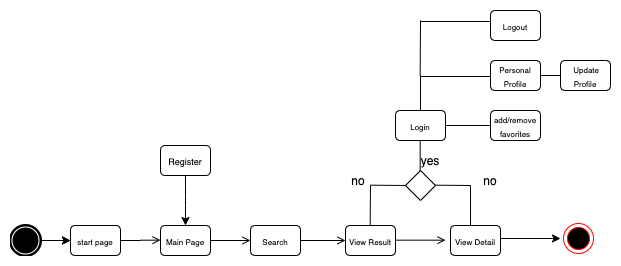

The diagram above was exported from draw.io. Its source (the exported page's mxGraphModel, read from the mxfile embedded in the PNG):
<mxGraphModel dx="946" dy="623" grid="1" gridSize="10" guides="1" tooltips="1" connect="1" arrows="1" fold="1" page="1" pageScale="1" pageWidth="827" pageHeight="1169" math="0" shadow="0">
  <root>
    <mxCell id="0" />
    <mxCell id="1" parent="0" />
    <mxCell id="4D_-8x57Q0G61oMcs-qw-52" value="&lt;font style=&quot;font-size: 8px&quot;&gt;Logout&lt;/font&gt;" style="rounded=1;whiteSpace=wrap;html=1;direction=west;" parent="1" vertex="1">
      <mxGeometry x="560" y="165" width="50" height="30" as="geometry" />
    </mxCell>
    <mxCell id="4D_-8x57Q0G61oMcs-qw-53" value="&lt;font style=&quot;font-size: 9px&quot;&gt;Register&lt;/font&gt;" style="rounded=1;whiteSpace=wrap;html=1;" parent="1" vertex="1">
      <mxGeometry x="230" y="300" width="50" height="30" as="geometry" />
    </mxCell>
    <mxCell id="4D_-8x57Q0G61oMcs-qw-55" value="&lt;font style=&quot;font-size: 8px&quot;&gt;Login&lt;/font&gt;" style="rounded=1;whiteSpace=wrap;html=1;direction=west;" parent="1" vertex="1">
      <mxGeometry x="465" y="265" width="50" height="30" as="geometry" />
    </mxCell>
    <mxCell id="4D_-8x57Q0G61oMcs-qw-56" value="" style="edgeStyle=orthogonalEdgeStyle;rounded=0;orthogonalLoop=1;jettySize=auto;html=1;startArrow=none;startFill=0;endArrow=open;endFill=0;exitX=0;exitY=0.5;exitDx=0;exitDy=0;" parent="1" source="4D_-8x57Q0G61oMcs-qw-57" target="4D_-8x57Q0G61oMcs-qw-62" edge="1">
      <mxGeometry relative="1" as="geometry">
        <mxPoint x="300" y="395" as="sourcePoint" />
      </mxGeometry>
    </mxCell>
    <mxCell id="4D_-8x57Q0G61oMcs-qw-57" value="&lt;font style=&quot;font-size: 8px&quot;&gt;Main Page&lt;/font&gt;" style="rounded=1;whiteSpace=wrap;html=1;direction=west;" parent="1" vertex="1">
      <mxGeometry x="230" y="380" width="50" height="30" as="geometry" />
    </mxCell>
    <mxCell id="4D_-8x57Q0G61oMcs-qw-59" value="&lt;font style=&quot;font-size: 8px&quot;&gt;Personal Profile&lt;/font&gt;" style="rounded=1;whiteSpace=wrap;html=1;direction=west;" parent="1" vertex="1">
      <mxGeometry x="560" y="215" width="50" height="30" as="geometry" />
    </mxCell>
    <mxCell id="4D_-8x57Q0G61oMcs-qw-60" value="&lt;span style=&quot;font-size: 8px&quot;&gt;&amp;nbsp;Update Profile&lt;/span&gt;" style="rounded=1;whiteSpace=wrap;html=1;direction=west;" parent="1" vertex="1">
      <mxGeometry x="630" y="215" width="50" height="30" as="geometry" />
    </mxCell>
    <mxCell id="4D_-8x57Q0G61oMcs-qw-61" value="" style="edgeStyle=orthogonalEdgeStyle;rounded=0;orthogonalLoop=1;jettySize=auto;html=1;startArrow=none;startFill=0;endArrow=open;endFill=0;exitX=0;exitY=0.5;exitDx=0;exitDy=0;" parent="1" target="4D_-8x57Q0G61oMcs-qw-65" edge="1">
      <mxGeometry relative="1" as="geometry">
        <mxPoint x="340" y="395" as="sourcePoint" />
      </mxGeometry>
    </mxCell>
    <mxCell id="4D_-8x57Q0G61oMcs-qw-62" value="&lt;span style=&quot;font-size: 8px&quot;&gt;Search&lt;/span&gt;" style="rounded=1;whiteSpace=wrap;html=1;direction=west;" parent="1" vertex="1">
      <mxGeometry x="320" y="380" width="50" height="30" as="geometry" />
    </mxCell>
    <mxCell id="4D_-8x57Q0G61oMcs-qw-65" value="&lt;span style=&quot;font-size: 8px&quot;&gt;View Result&lt;/span&gt;" style="rounded=1;whiteSpace=wrap;html=1;direction=west;" parent="1" vertex="1">
      <mxGeometry x="415" y="380" width="50" height="30" as="geometry" />
    </mxCell>
    <mxCell id="4D_-8x57Q0G61oMcs-qw-66" value="&lt;span style=&quot;font-size: 8px&quot;&gt;add/remove favorites&lt;/span&gt;" style="rounded=1;whiteSpace=wrap;html=1;direction=west;" parent="1" vertex="1">
      <mxGeometry x="560" y="265" width="50" height="30" as="geometry" />
    </mxCell>
    <mxCell id="4D_-8x57Q0G61oMcs-qw-67" value="" style="edgeStyle=orthogonalEdgeStyle;rounded=0;orthogonalLoop=1;jettySize=auto;html=1;" parent="1" edge="1">
      <mxGeometry relative="1" as="geometry">
        <mxPoint x="570" y="393" as="sourcePoint" />
        <mxPoint x="630" y="393" as="targetPoint" />
      </mxGeometry>
    </mxCell>
    <mxCell id="4D_-8x57Q0G61oMcs-qw-68" value="&lt;span style=&quot;font-size: 8px&quot;&gt;View Detail&lt;/span&gt;" style="rounded=1;whiteSpace=wrap;html=1;direction=west;" parent="1" vertex="1">
      <mxGeometry x="520" y="380" width="50" height="30" as="geometry" />
    </mxCell>
    <mxCell id="4D_-8x57Q0G61oMcs-qw-69" value="" style="endArrow=classic;html=1;exitX=0.5;exitY=1;exitDx=0;exitDy=0;entryX=0.5;entryY=1;entryDx=0;entryDy=0;" parent="1" source="4D_-8x57Q0G61oMcs-qw-53" target="4D_-8x57Q0G61oMcs-qw-57" edge="1">
      <mxGeometry width="50" height="50" relative="1" as="geometry">
        <mxPoint x="255" y="340" as="sourcePoint" />
        <mxPoint x="255" y="370" as="targetPoint" />
        <Array as="points">
          <mxPoint x="255" y="350" />
        </Array>
      </mxGeometry>
    </mxCell>
    <mxCell id="4D_-8x57Q0G61oMcs-qw-73" value="" style="edgeStyle=orthogonalEdgeStyle;rounded=0;orthogonalLoop=1;jettySize=auto;html=1;" parent="1" edge="1">
      <mxGeometry relative="1" as="geometry">
        <mxPoint x="110" y="395" as="sourcePoint" />
        <mxPoint x="140" y="395" as="targetPoint" />
      </mxGeometry>
    </mxCell>
    <mxCell id="4D_-8x57Q0G61oMcs-qw-74" value="" style="ellipse;html=1;shape=endState;fillColor=#000000;strokeColor=#ff0000;" parent="1" vertex="1">
      <mxGeometry x="633" y="378" width="30" height="30" as="geometry" />
    </mxCell>
    <mxCell id="4D_-8x57Q0G61oMcs-qw-76" value="" style="edgeStyle=orthogonalEdgeStyle;rounded=0;orthogonalLoop=1;jettySize=auto;html=1;" parent="1" source="4D_-8x57Q0G61oMcs-qw-75" edge="1">
      <mxGeometry relative="1" as="geometry">
        <mxPoint x="140" y="395" as="targetPoint" />
      </mxGeometry>
    </mxCell>
    <mxCell id="4D_-8x57Q0G61oMcs-qw-75" value="" style="shape=mxgraph.bpmn.shape;html=1;verticalLabelPosition=bottom;labelBackgroundColor=#ffffff;verticalAlign=top;align=center;perimeter=ellipsePerimeter;outlineConnect=0;outline=end;symbol=terminate;" parent="1" vertex="1">
      <mxGeometry x="80" y="380" width="30" height="30" as="geometry" />
    </mxCell>
    <mxCell id="4D_-8x57Q0G61oMcs-qw-77" value="&lt;font style=&quot;font-size: 8px&quot;&gt;start page&lt;/font&gt;" style="rounded=1;whiteSpace=wrap;html=1;direction=west;" parent="1" vertex="1">
      <mxGeometry x="140" y="380" width="50" height="30" as="geometry" />
    </mxCell>
    <mxCell id="4D_-8x57Q0G61oMcs-qw-78" value="" style="edgeStyle=orthogonalEdgeStyle;rounded=0;orthogonalLoop=1;jettySize=auto;html=1;startArrow=none;startFill=0;endArrow=open;endFill=0;exitX=0;exitY=0.5;exitDx=0;exitDy=0;" parent="1" source="4D_-8x57Q0G61oMcs-qw-77" edge="1">
      <mxGeometry relative="1" as="geometry">
        <mxPoint x="210" y="394.67" as="sourcePoint" />
        <mxPoint x="230" y="394.67" as="targetPoint" />
      </mxGeometry>
    </mxCell>
    <mxCell id="4D_-8x57Q0G61oMcs-qw-84" value="" style="edgeStyle=orthogonalEdgeStyle;rounded=0;orthogonalLoop=1;jettySize=auto;html=1;startArrow=none;startFill=0;endArrow=open;endFill=0;" parent="1" edge="1">
      <mxGeometry relative="1" as="geometry">
        <mxPoint x="465" y="394.67" as="sourcePoint" />
        <mxPoint x="515" y="394.67" as="targetPoint" />
      </mxGeometry>
    </mxCell>
    <mxCell id="4D_-8x57Q0G61oMcs-qw-85" value="&lt;br&gt;" style="rhombus;whiteSpace=wrap;html=1;" parent="1" vertex="1">
      <mxGeometry x="475" y="325" width="30" height="30" as="geometry" />
    </mxCell>
    <mxCell id="4D_-8x57Q0G61oMcs-qw-87" value="" style="endArrow=none;html=1;" parent="1" edge="1">
      <mxGeometry width="50" height="50" relative="1" as="geometry">
        <mxPoint x="540" y="380" as="sourcePoint" />
        <mxPoint x="540" y="340" as="targetPoint" />
      </mxGeometry>
    </mxCell>
    <mxCell id="4D_-8x57Q0G61oMcs-qw-88" value="" style="endArrow=none;html=1;" parent="1" edge="1">
      <mxGeometry width="50" height="50" relative="1" as="geometry">
        <mxPoint x="439.67" y="380" as="sourcePoint" />
        <mxPoint x="440" y="340" as="targetPoint" />
      </mxGeometry>
    </mxCell>
    <mxCell id="4D_-8x57Q0G61oMcs-qw-92" value="" style="endArrow=none;html=1;entryX=0.5;entryY=1;entryDx=0;entryDy=0;" parent="1" edge="1">
      <mxGeometry width="50" height="50" relative="1" as="geometry">
        <mxPoint x="489.67" y="325" as="sourcePoint" />
        <mxPoint x="489.67" y="295" as="targetPoint" />
      </mxGeometry>
    </mxCell>
    <mxCell id="4D_-8x57Q0G61oMcs-qw-93" value="" style="endArrow=none;html=1;exitX=0;exitY=0.5;exitDx=0;exitDy=0;entryX=1;entryY=0.5;entryDx=0;entryDy=0;" parent="1" source="4D_-8x57Q0G61oMcs-qw-55" target="4D_-8x57Q0G61oMcs-qw-66" edge="1">
      <mxGeometry width="50" height="50" relative="1" as="geometry">
        <mxPoint x="520" y="325" as="sourcePoint" />
        <mxPoint x="570" y="275" as="targetPoint" />
      </mxGeometry>
    </mxCell>
    <mxCell id="4D_-8x57Q0G61oMcs-qw-94" value="" style="endArrow=none;html=1;exitX=0.5;exitY=1;exitDx=0;exitDy=0;" parent="1" source="4D_-8x57Q0G61oMcs-qw-55" edge="1">
      <mxGeometry width="50" height="50" relative="1" as="geometry">
        <mxPoint x="480" y="275" as="sourcePoint" />
        <mxPoint x="490" y="230" as="targetPoint" />
      </mxGeometry>
    </mxCell>
    <mxCell id="4D_-8x57Q0G61oMcs-qw-95" value="" style="endArrow=none;html=1;" parent="1" edge="1">
      <mxGeometry width="50" height="50" relative="1" as="geometry">
        <mxPoint x="490" y="231" as="sourcePoint" />
        <mxPoint x="560" y="231" as="targetPoint" />
      </mxGeometry>
    </mxCell>
    <mxCell id="4D_-8x57Q0G61oMcs-qw-96" value="" style="endArrow=none;html=1;exitX=0;exitY=0.5;exitDx=0;exitDy=0;entryX=1;entryY=0.5;entryDx=0;entryDy=0;" parent="1" source="4D_-8x57Q0G61oMcs-qw-59" target="4D_-8x57Q0G61oMcs-qw-60" edge="1">
      <mxGeometry width="50" height="50" relative="1" as="geometry">
        <mxPoint x="620" y="245" as="sourcePoint" />
        <mxPoint x="640" y="225" as="targetPoint" />
      </mxGeometry>
    </mxCell>
    <mxCell id="4D_-8x57Q0G61oMcs-qw-97" value="yes" style="text;html=1;strokeColor=none;fillColor=none;align=center;verticalAlign=middle;whiteSpace=wrap;rounded=0;" parent="1" vertex="1">
      <mxGeometry x="480" y="305" width="40" height="20" as="geometry" />
    </mxCell>
    <mxCell id="4D_-8x57Q0G61oMcs-qw-98" value="" style="endArrow=none;html=1;exitX=0.5;exitY=1;exitDx=0;exitDy=0;" parent="1" edge="1">
      <mxGeometry width="50" height="50" relative="1" as="geometry">
        <mxPoint x="489.67" y="230" as="sourcePoint" />
        <mxPoint x="490" y="175" as="targetPoint" />
      </mxGeometry>
    </mxCell>
    <mxCell id="4D_-8x57Q0G61oMcs-qw-99" value="" style="endArrow=none;html=1;" parent="1" edge="1">
      <mxGeometry width="50" height="50" relative="1" as="geometry">
        <mxPoint x="490" y="176" as="sourcePoint" />
        <mxPoint x="560.0000000000001" y="176" as="targetPoint" />
      </mxGeometry>
    </mxCell>
    <mxCell id="4D_-8x57Q0G61oMcs-qw-100" value="no" style="text;html=1;strokeColor=none;fillColor=none;align=center;verticalAlign=middle;whiteSpace=wrap;rounded=0;" parent="1" vertex="1">
      <mxGeometry x="540" y="325" width="40" height="20" as="geometry" />
    </mxCell>
    <mxCell id="4D_-8x57Q0G61oMcs-qw-102" value="" style="endArrow=none;html=1;" parent="1" edge="1">
      <mxGeometry width="50" height="50" relative="1" as="geometry">
        <mxPoint x="505" y="339.67" as="sourcePoint" />
        <mxPoint x="540" y="340" as="targetPoint" />
      </mxGeometry>
    </mxCell>
    <mxCell id="4D_-8x57Q0G61oMcs-qw-104" value="no" style="text;html=1;strokeColor=none;fillColor=none;align=center;verticalAlign=middle;whiteSpace=wrap;rounded=0;" parent="1" vertex="1">
      <mxGeometry x="408" y="325" width="40" height="20" as="geometry" />
    </mxCell>
    <mxCell id="4D_-8x57Q0G61oMcs-qw-105" value="" style="endArrow=none;html=1;" parent="1" edge="1">
      <mxGeometry width="50" height="50" relative="1" as="geometry">
        <mxPoint x="440" y="339.6700000000001" as="sourcePoint" />
        <mxPoint x="475" y="340" as="targetPoint" />
      </mxGeometry>
    </mxCell>
  </root>
</mxGraphModel>